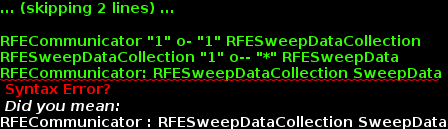

The diagram above was rendered by PlantUML. Its source (embedded in the PNG):
@startuml
skinparam monochrome true

RFECommunicator "1" o- "1" RFESweepDataCollection
RFESweepDataCollection "1" o-- "*" RFESweepData
RFECommunicator: RFESweepDataCollection SweepData

@enduml